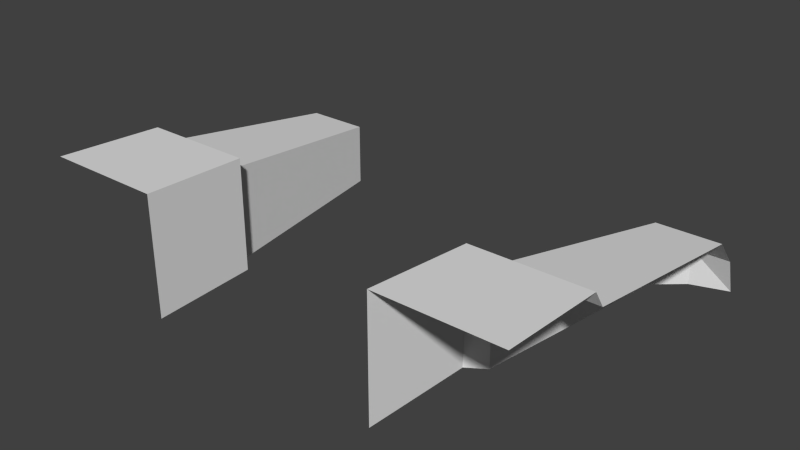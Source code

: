 # Source: TileA_06ic2HallEntry.blend  (saved by Blender 2.76.0; exported with 4.5.12 LTS)
import bpy
from mathutils import Matrix  # noqa: F401  (used for matrix-valued properties, if any)

bpy.ops.wm.read_factory_settings(use_empty=True)
scene = bpy.context.scene
scene.name = 'Scene'

# ---- collections
col_collection_1 = bpy.data.collections.new('Collection 1'); scene.collection.children.link(col_collection_1)

# ---- world
world_world = bpy.data.worlds.new('World'); scene.world = world_world
world_world.color = (0.05088, 0.05088, 0.05088)
world_world.use_sun_shadow = False
world_world.sun_shadow_jitter_overblur = 0.0
world_world.cycles.sampling_method = 'MANUAL'
world_world.cycles.sample_map_resolution = 256

# ---- meshes
me_plane_021 = bpy.data.meshes.new('Plane.021')
me_plane_021.from_pydata([(-1.0, 1.351e-07, -1.0), (-1.05, 0.9, -1.05), (-1.2, 1.0, -1.2), (-1.47, 2.7, -1.47), (-1.7, 2.9, -1.7), (-2.0, 3.0, -2.0), (-2.0, -3.854e-07, -1.0), (-2.0, 0.9, -1.05), (-2.0, 1.0, -1.2), (-2.0, 2.7, -1.47), (-2.0, 2.9, -1.7), (-1.0, 1.351e-07, -2.0), (-1.05, 0.9, -2.0), (-1.2, 1.0, -2.0), (-1.47, 2.7, -2.0), (-1.7, 2.9, -2.0), (1.0, 2.225e-07, -1.0), (1.05, 0.9, -1.05), (1.2, 1.0, -1.2), (1.47, 2.7, -1.47), (1.7, 2.9, -1.7), (2.0, 3.0, -2.0), (1.0, -2.543e-07, -2.0), (1.05, 0.9, -2.0), (1.2, 1.0, -2.0), (1.47, 2.7, -2.0), (1.7, 2.9, -2.0), (2.0, 2.662e-07, -1.0), (2.0, 0.9, -1.05), (2.0, 1.0, -1.2), (2.0, 2.7, -1.47), (2.0, 2.9, -1.7)], [], [(7, 1, 2, 8), (8, 2, 3, 9), (9, 3, 4, 10), (6, 0, 1, 7), (1, 12, 13, 2), (2, 13, 14, 3), (3, 14, 15, 4), (10, 4, 5), (0, 11, 12, 1), (4, 15, 5), (23, 17, 18, 24), (24, 18, 19, 25), (25, 19, 20, 26), (22, 16, 17, 23), (17, 28, 29, 18), (18, 29, 30, 19), (19, 30, 31, 20), (26, 20, 21), (16, 27, 28, 17), (20, 31, 21)])
_uv = me_plane_021.uv_layers.new(name='UVMap')
_uv.uv.foreach_set('vector', [7.778e-06, 0.3, 0.3133, 0.3, 0.2638, 0.3333, 7.778e-06, 0.3333, 7.778e-06, 0.3333, 0.2638, 0.3333, 0.1748, 0.9, 7.778e-06, 0.9, 7.778e-06, 0.9, 0.1748, 0.9, 0.09893, 0.9667, 7.778e-06, 0.9667, 7.778e-06, 0.0, 0.3297, 0.0, 0.3133, 0.3, 7.778e-06, 0.3, 0.6867, 0.3, 1.0, 0.3, 1.0, 0.3333, 0.7362, 0.3333, 0.7362, 0.3333, 1.0, 0.3333, 1.0, 0.9, 0.8252, 0.9, 0.8252, 0.9, 1.0, 0.9, 1.0, 0.9667, 0.9011, 0.9667, 7.778e-06, 0.9667, 0.09893, 0.9667, 7.778e-06, 1.0, 0.6703, 0.0, 1.0, 0.0, 1.0, 0.3, 0.6867, 0.3, 0.9011, 0.9667, 1.0, 0.9667, 1.0, 1.0, 7.778e-06, 0.3, 0.3133, 0.3, 0.2638, 0.3333, 7.778e-06, 0.3333, 7.778e-06, 0.3333, 0.2638, 0.3333, 0.1748, 0.9, 7.778e-06, 0.9, 7.778e-06, 0.9, 0.1748, 0.9, 0.09893, 0.9667, 7.778e-06, 0.9667, 7.778e-06, 0.0, 0.3297, 0.0, 0.3133, 0.3, 7.778e-06, 0.3, 0.6867, 0.3, 1.0, 0.3, 1.0, 0.3333, 0.7362, 0.3333, 0.7362, 0.3333, 1.0, 0.3333, 1.0, 0.9, 0.8252, 0.9, 0.8252, 0.9, 1.0, 0.9, 1.0, 0.9667, 0.9011, 0.9667, 7.778e-06, 0.9667, 0.09893, 0.9667, 7.778e-06, 1.0, 0.6703, 0.0, 1.0, 0.0, 1.0, 0.3, 0.6867, 0.3, 0.9011, 0.9667, 1.0, 0.9667, 1.0, 1.0])
me_plane_021.use_remesh_preserve_volume = False
me_plane_021.use_remesh_preserve_attributes = False
me_plane_021.use_mirror_vertex_groups = False
me_plane_021.update()

# ---- objects
ob_plane_058 = bpy.data.objects.new('Plane.058', me_plane_021)

# ---- transforms, parenting, visibility, modifiers, constraints
ob_plane_058.location = (0.0, 0.0, 0.0)
ob_plane_058.lineart.crease_threshold = 0.0

# ---- collection membership
col_collection_1.objects.link(ob_plane_058)

# ---- scene / render settings (as saved in the file)
scene.frame_start = 1; scene.frame_end = 250; scene.frame_set(1)
scene.render.engine = 'BLENDER_EEVEE_NEXT'
scene.render.resolution_percentage = 50
scene.render.dither_intensity = 0.0
scene.cycles.use_denoising = False
scene.cycles.samples = 10
scene.cycles.sampling_pattern = 'TABULATED_SOBOL'
scene.cycles.light_sampling_threshold = 0.0
scene.cycles.use_adaptive_sampling = False
scene.cycles.use_light_tree = False
scene.cycles.blur_glossy = 0.0
scene.cycles.pixel_filter_type = 'GAUSSIAN'
scene.cycles.sample_clamp_indirect = 0.0
scene.view_settings.view_transform = 'Standard'
bpy.context.view_layer.update()

# ---- added for rendering (the .blend has no active camera and no usable light): camera, sun
cam_auto = bpy.data.cameras.new('AutoCamera')
cam_auto.lens = 50.0
cam_auto.sensor_width = 36.0
cam_auto.clip_end = 1000.0
ob_auto_camera = bpy.data.objects.new('AutoCamera', cam_auto)
scene.collection.objects.link(ob_auto_camera)
ob_auto_camera.location = (4.71774, -4.16129, 2.27419)
ob_auto_camera.rotation_euler = (1.09748, -7.21219e-08, 0.694738)
scene.camera = ob_auto_camera
light_auto_sun = bpy.data.lights.new('AutoSun', 'SUN')
light_auto_sun.energy = 3.0
light_auto_sun.angle = 0.0523599
ob_auto_sun = bpy.data.objects.new('AutoSun', light_auto_sun)
scene.collection.objects.link(ob_auto_sun)
ob_auto_sun.rotation_euler = (0.872665, 0.174533, 0.523599)
bpy.context.view_layer.update()
